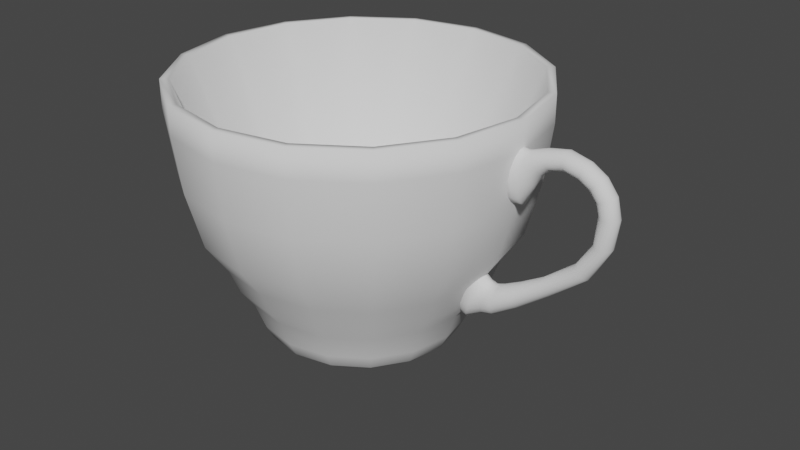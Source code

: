 # Source: 0517_FastMakes_with_images_2.blend  (saved by Blender 3.6.13; exported with 4.5.12 LTS)
import bpy
from mathutils import Matrix  # noqa: F401  (used for matrix-valued properties, if any)

bpy.ops.wm.read_factory_settings(use_empty=True)
scene = bpy.context.scene
scene.name = 'Scene'

# ---- collections
col_collection = bpy.data.collections.new('Collection'); scene.collection.children.link(col_collection)

# ---- world
world_world = bpy.data.worlds.new('World'); scene.world = world_world
world_world.use_nodes = True; world_world.node_tree.nodes.clear()
_N = world_world.node_tree.nodes; _L = world_world.node_tree.links
n0 = _N.new('ShaderNodeOutputWorld'); n0.name = 'World Output'; n0.location = (300, 300)
n1 = _N.new('ShaderNodeBackground'); n1.name = 'Background'; n1.location = (10, 300)
n1.inputs[0].default_value = (0.05088, 0.05088, 0.05088, 1.0)
_L.new(n1.outputs[0], n0.inputs[0])
n0.is_active_output = True
world_world.color = (0.05088, 0.05088, 0.05088)
world_world.use_sun_shadow = False
world_world.sun_shadow_jitter_overblur = 0.0

# ---- meshes
me_cylinder = bpy.data.meshes.new('Cylinder')
me_cylinder.from_pydata([(-0.1854, 0.7155, -1.042), (-0.1854, 1.426, 0.1085), (0.08842, 0.6611, -1.042), (0.3605, 1.318, 0.1085), (0.3206, 0.5059, -1.042), (0.8233, 1.009, 0.1085), (0.4757, 0.2738, -1.042), (1.132, 0.5459, 0.1085), (0.5301, 7.801e-08, -1.042), (1.241, 9.303e-08, 0.1085), (0.4757, -0.2738, -1.042), (1.132, -0.5459, 0.1085), (0.3206, -0.5059, -1.042), (0.8233, -1.009, 0.1085), (0.08842, -0.6611, -1.042), (0.3605, -1.318, 0.1085), (-0.1854, -0.7155, -1.042), (-0.1854, -1.426, 0.1085), (-0.4592, -0.6611, -1.042), (-0.7313, -1.318, 0.1085), (-0.6913, -0.5059, -1.042), (-1.194, -1.009, 0.1085), (-0.8464, -0.2738, -1.042), (-1.503, -0.5459, 0.1085), (-0.9009, 7.801e-08, -1.042), (-1.612, 9.303e-08, 0.1085), (-0.8464, 0.2738, -1.042), (-1.503, 0.5459, 0.1085), (-0.6913, 0.5059, -1.042), (-1.194, 1.009, 0.1085), (-0.4592, 0.6611, -1.042), (-0.7313, 1.318, 0.1085), (-0.1854, 0.946, -0.7872), (0.1766, 0.874, -0.7872), (0.4836, 0.669, -0.7872), (0.6886, 0.362, -0.7872), (0.7607, 8.558e-08, -0.7872), (0.6886, -0.362, -0.7872), (0.4836, -0.669, -0.7872), (0.1766, -0.874, -0.7872), (-0.1854, -0.946, -0.7872), (-0.5474, -0.874, -0.7872), (-0.8544, -0.669, -0.7872), (-1.059, -0.362, -0.7872), (-1.131, 8.558e-08, -0.7872), (-1.059, 0.362, -0.7872), (-0.8544, 0.669, -0.7872), (-0.5474, 0.874, -0.7872), (0.1512, 0.8127, -0.9191), (0.4366, 0.622, -0.9191), (0.6273, 0.3366, -0.9191), (0.6942, 8.414e-08, -0.9191), (0.6273, -0.3366, -0.9191), (0.4366, -0.622, -0.9191), (0.1512, -0.8127, -0.9191), (-0.1854, -0.8796, -0.9191), (-0.522, -0.8127, -0.9191), (-0.8074, -0.622, -0.9191), (-0.9981, -0.3366, -0.9191), (-1.065, 8.414e-08, -0.9191), (-0.9981, 0.3366, -0.9191), (-0.8074, 0.622, -0.9191), (-0.522, 0.8127, -0.9191), (-0.1854, 0.8796, -0.9191), (-0.1854, 0.3043, -1.143), (-0.06896, 0.2811, -1.143), (0.02975, 0.2151, -1.143), (0.09571, 0.1164, -1.143), (0.1189, 7.599e-08, -1.143), (0.09571, -0.1164, -1.143), (0.02975, -0.2151, -1.143), (-0.06896, -0.2811, -1.143), (-0.1854, -0.3043, -1.143), (-0.3018, -0.2811, -1.143), (-0.4005, -0.2151, -1.143), (-0.4665, -0.1164, -1.143), (-0.4897, 7.599e-08, -1.143), (-0.4665, 0.1164, -1.143), (-0.4005, 0.2151, -1.143), (-0.3018, 0.2811, -1.143), (-0.1854, 1.619, 1.123), (0.4343, 1.496, 1.123), (0.9596, 1.145, 1.123), (1.311, 0.6197, 1.123), (1.434, 1.017e-07, 1.123), (1.311, -0.6197, 1.123), (0.9596, -1.145, 1.123), (0.4343, -1.496, 1.123), (-0.1854, -1.619, 1.123), (-0.8051, -1.496, 1.123), (-1.33, -1.145, 1.123), (-1.681, -0.6197, 1.123), (-1.805, 1.017e-07, 1.123), (-1.681, 0.6197, 1.123), (-1.33, 1.145, 1.123), (-0.8051, 1.496, 1.123), (-0.1854, 1.545, 1.374), (0.4059, 1.427, 1.374), (0.9071, 1.093, 1.374), (1.242, 0.5913, 1.374), (1.36, 1.022e-07, 1.374), (1.242, -0.5913, 1.374), (0.9071, -1.093, 1.374), (0.4059, -1.427, 1.374), (-0.1854, -1.545, 1.374), (-0.7767, -1.427, 1.374), (-1.278, -1.093, 1.374), (-1.613, -0.5913, 1.374), (-1.73, 1.022e-07, 1.374), (-1.613, 0.5913, 1.374), (-1.278, 1.093, 1.374), (-0.7767, 1.427, 1.374), (-0.1854, 1.15, -0.3887), (0.2547, 1.063, -0.3887), (0.6279, 0.8133, -0.3887), (0.8772, 0.4401, -0.3887), (0.9647, 9.064e-08, -0.3887), (0.8772, -0.4401, -0.3887), (0.6279, -0.8133, -0.3887), (0.2547, -1.063, -0.3887), (-0.1854, -1.15, -0.3887), (-0.6255, -1.063, -0.3887), (-0.9987, -0.8133, -0.3887), (-1.248, -0.4401, -0.3887), (-1.336, 9.064e-08, -0.3887), (-1.248, 0.4401, -0.3887), (-0.9987, 0.8133, -0.3887), (-0.6255, 1.063, -0.3887), (0.2116, 0.9584, -0.5443), (0.5481, 0.7335, -0.5443), (0.773, 0.397, -0.5443), (0.852, 8.868e-08, -0.5443), (0.773, -0.397, -0.5443), (0.5481, -0.7335, -0.5443), (0.2116, -0.9584, -0.5443), (-0.1854, -1.037, -0.5443), (-0.5824, -0.9584, -0.5443), (-0.9189, -0.7335, -0.5443), (-1.144, -0.397, -0.5443), (-1.223, 8.868e-08, -0.5443), (-1.144, 0.397, -0.5443), (-0.9189, 0.7335, -0.5443), (-0.5824, 0.9584, -0.5443), (-0.1854, 1.037, -0.5443), (-0.1854, 1.239, -0.1667), (0.2889, 1.145, -0.1667), (0.691, 0.8764, -0.1667), (0.9597, 0.4743, -0.1667), (1.054, 9.255e-08, -0.1667), (0.9597, -0.4743, -0.1667), (0.691, -0.8764, -0.1667), (0.2889, -1.145, -0.1667), (-0.1854, -1.239, -0.1667), (-0.6597, -1.145, -0.1667), (-1.062, -0.8764, -0.1667), (-1.331, -0.4743, -0.1667), (-1.425, 9.255e-08, -0.1667), (-1.331, 0.4743, -0.1667), (-1.062, 0.8764, -0.1667), (-0.6597, 1.145, -0.1667), (1.252, 0.5955, 0.6155), (1.371, 9.622e-08, 0.6155), (-0.1854, -1.556, 0.6155), (-0.7809, -1.438, 0.6155), (-1.623, 0.5955, 0.6155), (-1.286, 1.1, 0.6155), (0.4101, 1.438, 0.6155), (0.9149, 1.1, 0.6155), (0.9149, -1.1, 0.6155), (0.4101, -1.438, 0.6155), (-1.623, -0.5955, 0.6155), (-1.741, 9.622e-08, 0.6155), (1.252, -0.5955, 0.6155), (-1.286, -1.1, 0.6155), (-0.7809, 1.438, 0.6155), (-0.1854, 1.556, 0.6155), (0.4343, 1.496, 1.374), (-0.1854, 1.619, 1.374), (0.9596, 1.145, 1.374), (1.311, 0.6197, 1.374), (1.434, 1.017e-07, 1.374), (1.311, -0.6197, 1.374), (0.9596, -1.145, 1.374), (0.4343, -1.496, 1.374), (-0.1854, -1.619, 1.374), (-0.8051, -1.496, 1.374), (-1.33, -1.145, 1.374), (-1.681, -0.6197, 1.374), (-1.805, 1.017e-07, 1.374), (-1.681, 0.6197, 1.374), (-1.33, 1.145, 1.374), (-0.8051, 1.496, 1.374), (0.08169, 0.6448, -0.9791), (-0.1854, 0.6979, -0.9791), (0.3081, 0.4935, -0.9791), (0.4594, 0.2671, -0.9791), (0.5125, 1.544e-07, -0.9791), (0.4594, -0.2671, -0.9791), (0.3081, -0.4935, -0.9791), (0.08169, -0.6448, -0.9791), (-0.1854, -0.6979, -0.9791), (-0.4525, -0.6448, -0.9791), (-0.6789, -0.4935, -0.9791), (-0.8302, -0.2671, -0.9791), (-0.8833, 1.544e-07, -0.9791), (-0.8302, 0.2671, -0.9791), (-0.6789, 0.4935, -0.9791), (-0.4525, 0.6448, -0.9791)], [], [(144, 1, 3, 145), (145, 3, 5, 146), (146, 5, 7, 147), (147, 7, 9, 148), (148, 9, 11, 149), (149, 11, 13, 150), (150, 13, 15, 151), (151, 15, 17, 152), (152, 17, 19, 153), (153, 19, 21, 154), (154, 21, 23, 155), (155, 23, 25, 156), (156, 25, 27, 157), (157, 27, 29, 158), (161, 160, 83, 84), (158, 29, 31, 159), (159, 31, 1, 144), (16, 18, 73, 72), (62, 47, 32, 63), (61, 46, 47, 62), (60, 45, 46, 61), (59, 44, 45, 60), (58, 43, 44, 59), (57, 42, 43, 58), (56, 41, 42, 57), (55, 40, 41, 56), (54, 39, 40, 55), (53, 38, 39, 54), (52, 37, 38, 53), (51, 36, 37, 52), (50, 35, 36, 51), (49, 34, 35, 50), (48, 33, 34, 49), (63, 32, 33, 48), (0, 63, 48, 2), (2, 48, 49, 4), (4, 49, 50, 6), (6, 50, 51, 8), (8, 51, 52, 10), (10, 52, 53, 12), (12, 53, 54, 14), (14, 54, 55, 16), (16, 55, 56, 18), (18, 56, 57, 20), (20, 57, 58, 22), (22, 58, 59, 24), (24, 59, 60, 26), (26, 60, 61, 28), (28, 61, 62, 30), (30, 62, 63, 0), (64, 65, 66, 67, 68, 69, 70, 71, 72, 73, 74, 75, 76, 77, 78, 79), (26, 28, 78, 77), (2, 4, 66, 65), (12, 14, 71, 70), (22, 24, 76, 75), (8, 10, 69, 68), (18, 20, 74, 73), (28, 30, 79, 78), (4, 6, 67, 66), (14, 16, 72, 71), (24, 26, 77, 76), (0, 2, 65, 64), (10, 12, 70, 69), (20, 22, 75, 74), (30, 0, 64, 79), (6, 8, 68, 67), (88, 87, 183, 184), (163, 162, 88, 89), (165, 164, 93, 94), (167, 166, 81, 82), (169, 168, 86, 87), (171, 170, 91, 92), (172, 161, 84, 85), (173, 163, 89, 90), (174, 165, 94, 95), (160, 167, 82, 83), (162, 169, 87, 88), (166, 175, 80, 81), (164, 171, 92, 93), (168, 172, 85, 86), (170, 173, 90, 91), (175, 174, 95, 80), (105, 104, 200, 201), (81, 80, 177, 176), (80, 95, 191, 177), (89, 88, 184, 185), (82, 81, 176, 178), (90, 89, 185, 186), (83, 82, 178, 179), (91, 90, 186, 187), (84, 83, 179, 180), (92, 91, 187, 188), (85, 84, 180, 181), (93, 92, 188, 189), (86, 85, 181, 182), (94, 93, 189, 190), (87, 86, 182, 183), (95, 94, 190, 191), (142, 127, 112, 143), (141, 126, 127, 142), (140, 125, 126, 141), (139, 124, 125, 140), (138, 123, 124, 139), (137, 122, 123, 138), (136, 121, 122, 137), (135, 120, 121, 136), (134, 119, 120, 135), (133, 118, 119, 134), (132, 117, 118, 133), (131, 116, 117, 132), (130, 115, 116, 131), (129, 114, 115, 130), (128, 113, 114, 129), (143, 112, 113, 128), (32, 143, 128, 33), (33, 128, 129, 34), (34, 129, 130, 35), (35, 130, 131, 36), (36, 131, 132, 37), (37, 132, 133, 38), (38, 133, 134, 39), (39, 134, 135, 40), (40, 135, 136, 41), (41, 136, 137, 42), (42, 137, 138, 43), (43, 138, 139, 44), (44, 139, 140, 45), (45, 140, 141, 46), (46, 141, 142, 47), (47, 142, 143, 32), (127, 159, 144, 112), (126, 158, 159, 127), (125, 157, 158, 126), (124, 156, 157, 125), (123, 155, 156, 124), (122, 154, 155, 123), (121, 153, 154, 122), (120, 152, 153, 121), (119, 151, 152, 120), (118, 150, 151, 119), (117, 149, 150, 118), (116, 148, 149, 117), (115, 147, 148, 116), (114, 146, 147, 115), (113, 145, 146, 114), (112, 144, 145, 113), (1, 31, 174, 175), (23, 21, 173, 170), (13, 11, 172, 168), (27, 25, 171, 164), (3, 1, 175, 166), (17, 15, 169, 162), (7, 5, 167, 160), (31, 29, 165, 174), (21, 19, 163, 173), (11, 9, 161, 172), (25, 23, 170, 171), (15, 13, 168, 169), (5, 3, 166, 167), (29, 27, 164, 165), (19, 17, 162, 163), (9, 7, 160, 161), (96, 97, 176, 177), (97, 98, 178, 176), (98, 99, 179, 178), (99, 100, 180, 179), (100, 101, 181, 180), (101, 102, 182, 181), (102, 103, 183, 182), (103, 104, 184, 183), (104, 105, 185, 184), (105, 106, 186, 185), (106, 107, 187, 186), (107, 108, 188, 187), (108, 109, 189, 188), (109, 110, 190, 189), (110, 111, 191, 190), (111, 96, 177, 191), (192, 193, 207, 206, 205, 204, 203, 202, 201, 200, 199, 198, 197, 196, 195, 194), (98, 97, 192, 194), (106, 105, 201, 202), (99, 98, 194, 195), (107, 106, 202, 203), (100, 99, 195, 196), (108, 107, 203, 204), (101, 100, 196, 197), (109, 108, 204, 205), (102, 101, 197, 198), (110, 109, 205, 206), (103, 102, 198, 199), (111, 110, 206, 207), (104, 103, 199, 200), (97, 96, 193, 192), (96, 111, 207, 193)])
me_cylinder.polygons.foreach_set('use_smooth', [True] * 194)
_uv = me_cylinder.uv_layers.new(name='UVMap')
_uv.uv.foreach_set('vector', [1.0, 0.9072, 1.0, 1.0, 0.9375, 1.0, 0.9375, 0.9072, 0.9375, 0.9072, 0.9375, 1.0, 0.875, 1.0, 0.875, 0.9072, 0.875, 0.9072, 0.875, 1.0, 0.8125, 1.0, 0.8125, 0.9072, 0.8125, 0.9072, 0.8125, 1.0, 0.75, 1.0, 0.75, 0.9072, 0.75, 0.9072, 0.75, 1.0, 0.6875, 1.0, 0.6875, 0.9072, 0.6875, 0.9072, 0.6875, 1.0, 0.625, 1.0, 0.625, 0.9072, 0.625, 0.9072, 0.625, 1.0, 0.5625, 1.0, 0.5625, 0.9072, 0.5625, 0.9072, 0.5625, 1.0, 0.5, 1.0, 0.5, 0.9072, 0.5, 0.9072, 0.5, 1.0, 0.4375, 1.0, 0.4375, 0.9072, 0.4375, 0.9072, 0.4375, 1.0, 0.375, 1.0, 0.375, 0.9072, 0.375, 0.9072, 0.375, 1.0, 0.3125, 1.0, 0.3125, 0.9072, 0.3125, 0.9072, 0.3125, 1.0, 0.25, 1.0, 0.25, 0.9072, 0.25, 0.9072, 0.25, 1.0, 0.1875, 1.0, 0.1875, 0.9072, 0.1875, 0.9072, 0.1875, 1.0, 0.125, 1.0, 0.125, 0.9072, 0.75, 1.0, 0.8125, 1.0, 0.8125, 1.0, 0.75, 1.0, 0.125, 0.9072, 0.125, 1.0, 0.0625, 1.0, 0.0625, 0.9072, 0.0625, 0.9072, 0.0625, 1.0, 0.0, 1.0, 0.0, 0.9072, 0.5, 0.5, 0.4375, 0.5, 0.4375, 0.5, 0.5, 0.5, 0.0625, 0.5643, 0.0625, 0.6286, 0.0, 0.6286, 0.0, 0.5643, 0.125, 0.5643, 0.125, 0.6286, 0.0625, 0.6286, 0.0625, 0.5643, 0.1875, 0.5643, 0.1875, 0.6286, 0.125, 0.6286, 0.125, 0.5643, 0.25, 0.5643, 0.25, 0.6286, 0.1875, 0.6286, 0.1875, 0.5643, 0.3125, 0.5643, 0.3125, 0.6286, 0.25, 0.6286, 0.25, 0.5643, 0.375, 0.5643, 0.375, 0.6286, 0.3125, 0.6286, 0.3125, 0.5643, 0.4375, 0.5643, 0.4375, 0.6286, 0.375, 0.6286, 0.375, 0.5643, 0.5, 0.5643, 0.5, 0.6286, 0.4375, 0.6286, 0.4375, 0.5643, 0.5625, 0.5643, 0.5625, 0.6286, 0.5, 0.6286, 0.5, 0.5643, 0.625, 0.5643, 0.625, 0.6286, 0.5625, 0.6286, 0.5625, 0.5643, 0.6875, 0.5643, 0.6875, 0.6286, 0.625, 0.6286, 0.625, 0.5643, 0.75, 0.5643, 0.75, 0.6286, 0.6875, 0.6286, 0.6875, 0.5643, 0.8125, 0.5643, 0.8125, 0.6286, 0.75, 0.6286, 0.75, 0.5643, 0.875, 0.5643, 0.875, 0.6286, 0.8125, 0.6286, 0.8125, 0.5643, 0.9375, 0.5643, 0.9375, 0.6286, 0.875, 0.6286, 0.875, 0.5643, 1.0, 0.5643, 1.0, 0.6286, 0.9375, 0.6286, 0.9375, 0.5643, 1.0, 0.5, 1.0, 0.5643, 0.9375, 0.5643, 0.9375, 0.5, 0.9375, 0.5, 0.9375, 0.5643, 0.875, 0.5643, 0.875, 0.5, 0.875, 0.5, 0.875, 0.5643, 0.8125, 0.5643, 0.8125, 0.5, 0.8125, 0.5, 0.8125, 0.5643, 0.75, 0.5643, 0.75, 0.5, 0.75, 0.5, 0.75, 0.5643, 0.6875, 0.5643, 0.6875, 0.5, 0.6875, 0.5, 0.6875, 0.5643, 0.625, 0.5643, 0.625, 0.5, 0.625, 0.5, 0.625, 0.5643, 0.5625, 0.5643, 0.5625, 0.5, 0.5625, 0.5, 0.5625, 0.5643, 0.5, 0.5643, 0.5, 0.5, 0.5, 0.5, 0.5, 0.5643, 0.4375, 0.5643, 0.4375, 0.5, 0.4375, 0.5, 0.4375, 0.5643, 0.375, 0.5643, 0.375, 0.5, 0.375, 0.5, 0.375, 0.5643, 0.3125, 0.5643, 0.3125, 0.5, 0.3125, 0.5, 0.3125, 0.5643, 0.25, 0.5643, 0.25, 0.5, 0.25, 0.5, 0.25, 0.5643, 0.1875, 0.5643, 0.1875, 0.5, 0.1875, 0.5, 0.1875, 0.5643, 0.125, 0.5643, 0.125, 0.5, 0.125, 0.5, 0.125, 0.5643, 0.0625, 0.5643, 0.0625, 0.5, 0.0625, 0.5, 0.0625, 0.5643, 0.0, 0.5643, 0.0, 0.5, 0.75, 0.49, 0.8418, 0.4717, 0.9197, 0.4197, 0.9717, 0.3418, 0.99, 0.25, 0.9717, 0.1582, 0.9197, 0.08029, 0.8418, 0.02827, 0.75, 0.01, 0.6582, 0.02827, 0.5803, 0.08029, 0.5283, 0.1582, 0.51, 0.25, 0.5283, 0.3418, 0.5803, 0.4197, 0.6582, 0.4717, 0.1875, 0.5, 0.125, 0.5, 0.125, 0.5, 0.1875, 0.5, 0.9375, 0.5, 0.875, 0.5, 0.875, 0.5, 0.9375, 0.5, 0.625, 0.5, 0.5625, 0.5, 0.5625, 0.5, 0.625, 0.5, 0.3125, 0.5, 0.25, 0.5, 0.25, 0.5, 0.3125, 0.5, 0.75, 0.5, 0.6875, 0.5, 0.6875, 0.5, 0.75, 0.5, 0.4375, 0.5, 0.375, 0.5, 0.375, 0.5, 0.4375, 0.5, 0.125, 0.5, 0.0625, 0.5, 0.0625, 0.5, 0.125, 0.5, 0.875, 0.5, 0.8125, 0.5, 0.8125, 0.5, 0.875, 0.5, 0.5625, 0.5, 0.5, 0.5, 0.5, 0.5, 0.5625, 0.5, 0.25, 0.5, 0.1875, 0.5, 0.1875, 0.5, 0.25, 0.5, 1.0, 0.5, 0.9375, 0.5, 0.9375, 0.5, 1.0, 0.5, 0.6875, 0.5, 0.625, 0.5, 0.625, 0.5, 0.6875, 0.5, 0.375, 0.5, 0.3125, 0.5, 0.3125, 0.5, 0.375, 0.5, 0.0625, 0.5, 0.0, 0.5, 0.0, 0.5, 0.0625, 0.5, 0.8125, 0.5, 0.75, 0.5, 0.75, 0.5, 0.8125, 0.5, 0.5, 1.0, 0.5625, 1.0, 0.5625, 1.0, 0.5, 1.0, 0.4375, 1.0, 0.5, 1.0, 0.5, 1.0, 0.4375, 1.0, 0.125, 1.0, 0.1875, 1.0, 0.1875, 1.0, 0.125, 1.0, 0.875, 1.0, 0.9375, 1.0, 0.9375, 1.0, 0.875, 1.0, 0.5625, 1.0, 0.625, 1.0, 0.625, 1.0, 0.5625, 1.0, 0.25, 1.0, 0.3125, 1.0, 0.3125, 1.0, 0.25, 1.0, 0.6875, 1.0, 0.75, 1.0, 0.75, 1.0, 0.6875, 1.0, 0.375, 1.0, 0.4375, 1.0, 0.4375, 1.0, 0.375, 1.0, 0.0625, 1.0, 0.125, 1.0, 0.125, 1.0, 0.0625, 1.0, 0.8125, 1.0, 0.875, 1.0, 0.875, 1.0, 0.8125, 1.0, 0.5, 1.0, 0.5625, 1.0, 0.5625, 1.0, 0.5, 1.0, 0.9375, 1.0, 1.0, 1.0, 1.0, 1.0, 0.9375, 1.0, 0.1875, 1.0, 0.25, 1.0, 0.25, 1.0, 0.1875, 1.0, 0.625, 1.0, 0.6875, 1.0, 0.6875, 1.0, 0.625, 1.0, 0.3125, 1.0, 0.375, 1.0, 0.375, 1.0, 0.3125, 1.0, 0.0, 1.0, 0.0625, 1.0, 0.0625, 1.0, 0.0, 1.0, 0.1624, 0.03843, 0.25, 0.021, 0.25, 0.021, 0.1624, 0.03843, 0.9375, 1.0, 1.0, 1.0, 1.0, 1.0, 0.9375, 1.0, 0.0, 1.0, 0.0625, 1.0, 0.0625, 1.0, 0.0, 1.0, 0.4375, 1.0, 0.5, 1.0, 0.5, 1.0, 0.4375, 1.0, 0.875, 1.0, 0.9375, 1.0, 0.9375, 1.0, 0.875, 1.0, 0.375, 1.0, 0.4375, 1.0, 0.4375, 1.0, 0.375, 1.0, 0.8125, 1.0, 0.875, 1.0, 0.875, 1.0, 0.8125, 1.0, 0.3125, 1.0, 0.375, 1.0, 0.375, 1.0, 0.3125, 1.0, 0.75, 1.0, 0.8125, 1.0, 0.8125, 1.0, 0.75, 1.0, 0.25, 1.0, 0.3125, 1.0, 0.3125, 1.0, 0.25, 1.0, 0.6875, 1.0, 0.75, 1.0, 0.75, 1.0, 0.6875, 1.0, 0.1875, 1.0, 0.25, 1.0, 0.25, 1.0, 0.1875, 1.0, 0.625, 1.0, 0.6875, 1.0, 0.6875, 1.0, 0.625, 1.0, 0.125, 1.0, 0.1875, 1.0, 0.1875, 1.0, 0.125, 1.0, 0.5625, 1.0, 0.625, 1.0, 0.625, 1.0, 0.5625, 1.0, 0.0625, 1.0, 0.125, 1.0, 0.125, 1.0, 0.0625, 1.0, 0.0625, 0.7215, 0.0625, 0.8143, 0.0, 0.8143, 0.0, 0.7215, 0.125, 0.7215, 0.125, 0.8143, 0.0625, 0.8143, 0.0625, 0.7215, 0.1875, 0.7215, 0.1875, 0.8143, 0.125, 0.8143, 0.125, 0.7215, 0.25, 0.7215, 0.25, 0.8143, 0.1875, 0.8143, 0.1875, 0.7215, 0.3125, 0.7215, 0.3125, 0.8143, 0.25, 0.8143, 0.25, 0.7215, 0.375, 0.7215, 0.375, 0.8143, 0.3125, 0.8143, 0.3125, 0.7215, 0.4375, 0.7215, 0.4375, 0.8143, 0.375, 0.8143, 0.375, 0.7215, 0.5, 0.7215, 0.5, 0.8143, 0.4375, 0.8143, 0.4375, 0.7215, 0.5625, 0.7215, 0.5625, 0.8143, 0.5, 0.8143, 0.5, 0.7215, 0.625, 0.7215, 0.625, 0.8143, 0.5625, 0.8143, 0.5625, 0.7215, 0.6875, 0.7215, 0.6875, 0.8143, 0.625, 0.8143, 0.625, 0.7215, 0.75, 0.7215, 0.75, 0.8143, 0.6875, 0.8143, 0.6875, 0.7215, 0.8125, 0.7215, 0.8125, 0.8143, 0.75, 0.8143, 0.75, 0.7215, 0.875, 0.7215, 0.875, 0.8143, 0.8125, 0.8143, 0.8125, 0.7215, 0.9375, 0.7215, 0.9375, 0.8143, 0.875, 0.8143, 0.875, 0.7215, 1.0, 0.7215, 1.0, 0.8143, 0.9375, 0.8143, 0.9375, 0.7215, 1.0, 0.6286, 1.0, 0.7215, 0.9375, 0.7215, 0.9375, 0.6286, 0.9375, 0.6286, 0.9375, 0.7215, 0.875, 0.7215, 0.875, 0.6286, 0.875, 0.6286, 0.875, 0.7215, 0.8125, 0.7215, 0.8125, 0.6286, 0.8125, 0.6286, 0.8125, 0.7215, 0.75, 0.7215, 0.75, 0.6286, 0.75, 0.6286, 0.75, 0.7215, 0.6875, 0.7215, 0.6875, 0.6286, 0.6875, 0.6286, 0.6875, 0.7215, 0.625, 0.7215, 0.625, 0.6286, 0.625, 0.6286, 0.625, 0.7215, 0.5625, 0.7215, 0.5625, 0.6286, 0.5625, 0.6286, 0.5625, 0.7215, 0.5, 0.7215, 0.5, 0.6286, 0.5, 0.6286, 0.5, 0.7215, 0.4375, 0.7215, 0.4375, 0.6286, 0.4375, 0.6286, 0.4375, 0.7215, 0.375, 0.7215, 0.375, 0.6286, 0.375, 0.6286, 0.375, 0.7215, 0.3125, 0.7215, 0.3125, 0.6286, 0.3125, 0.6286, 0.3125, 0.7215, 0.25, 0.7215, 0.25, 0.6286, 0.25, 0.6286, 0.25, 0.7215, 0.1875, 0.7215, 0.1875, 0.6286, 0.1875, 0.6286, 0.1875, 0.7215, 0.125, 0.7215, 0.125, 0.6286, 0.125, 0.6286, 0.125, 0.7215, 0.0625, 0.7215, 0.0625, 0.6286, 0.0625, 0.6286, 0.0625, 0.7215, 0.0, 0.7215, 0.0, 0.6286, 0.0625, 0.8143, 0.0625, 0.9072, 0.0, 0.9072, 0.0, 0.8143, 0.125, 0.8143, 0.125, 0.9072, 0.0625, 0.9072, 0.0625, 0.8143, 0.1875, 0.8143, 0.1875, 0.9072, 0.125, 0.9072, 0.125, 0.8143, 0.25, 0.8143, 0.25, 0.9072, 0.1875, 0.9072, 0.1875, 0.8143, 0.3125, 0.8143, 0.3125, 0.9072, 0.25, 0.9072, 0.25, 0.8143, 0.375, 0.8143, 0.375, 0.9072, 0.3125, 0.9072, 0.3125, 0.8143, 0.4375, 0.8143, 0.4375, 0.9072, 0.375, 0.9072, 0.375, 0.8143, 0.5, 0.8143, 0.5, 0.9072, 0.4375, 0.9072, 0.4375, 0.8143, 0.5625, 0.8143, 0.5625, 0.9072, 0.5, 0.9072, 0.5, 0.8143, 0.625, 0.8143, 0.625, 0.9072, 0.5625, 0.9072, 0.5625, 0.8143, 0.6875, 0.8143, 0.6875, 0.9072, 0.625, 0.9072, 0.625, 0.8143, 0.75, 0.8143, 0.75, 0.9072, 0.6875, 0.9072, 0.6875, 0.8143, 0.8125, 0.8143, 0.8125, 0.9072, 0.75, 0.9072, 0.75, 0.8143, 0.875, 0.8143, 0.875, 0.9072, 0.8125, 0.9072, 0.8125, 0.8143, 0.9375, 0.8143, 0.9375, 0.9072, 0.875, 0.9072, 0.875, 0.8143, 1.0, 0.8143, 1.0, 0.9072, 0.9375, 0.9072, 0.9375, 0.8143, 0.0, 1.0, 0.0625, 1.0, 0.0625, 1.0, 0.0, 1.0, 0.3125, 1.0, 0.375, 1.0, 0.375, 1.0, 0.3125, 1.0, 0.625, 1.0, 0.6875, 1.0, 0.6875, 1.0, 0.625, 1.0, 0.1875, 1.0, 0.25, 1.0, 0.25, 1.0, 0.1875, 1.0, 0.9375, 1.0, 1.0, 1.0, 1.0, 1.0, 0.9375, 1.0, 0.5, 1.0, 0.5625, 1.0, 0.5625, 1.0, 0.5, 1.0, 0.8125, 1.0, 0.875, 1.0, 0.875, 1.0, 0.8125, 1.0, 0.0625, 1.0, 0.125, 1.0, 0.125, 1.0, 0.0625, 1.0, 0.375, 1.0, 0.4375, 1.0, 0.4375, 1.0, 0.375, 1.0, 0.6875, 1.0, 0.75, 1.0, 0.75, 1.0, 0.6875, 1.0, 0.25, 1.0, 0.3125, 1.0, 0.3125, 1.0, 0.25, 1.0, 0.5625, 1.0, 0.625, 1.0, 0.625, 1.0, 0.5625, 1.0, 0.875, 1.0, 0.9375, 1.0, 0.9375, 1.0, 0.875, 1.0, 0.125, 1.0, 0.1875, 1.0, 0.1875, 1.0, 0.125, 1.0, 0.4375, 1.0, 0.5, 1.0, 0.5, 1.0, 0.4375, 1.0, 0.75, 1.0, 0.8125, 1.0, 0.8125, 1.0, 0.75, 1.0, 0.25, 0.479, 0.3376, 0.4616, 0.3418, 0.4717, 0.25, 0.49, 0.3376, 0.4616, 0.4119, 0.4119, 0.4197, 0.4197, 0.3418, 0.4717, 0.4119, 0.4119, 0.4616, 0.3376, 0.4717, 0.3418, 0.4197, 0.4197, 0.4616, 0.3376, 0.479, 0.25, 0.49, 0.25, 0.4717, 0.3418, 0.479, 0.25, 0.4616, 0.1624, 0.4717, 0.1582, 0.49, 0.25, 0.4616, 0.1624, 0.4119, 0.08807, 0.4197, 0.08029, 0.4717, 0.1582, 0.4119, 0.08807, 0.3376, 0.03843, 0.3418, 0.02827, 0.4197, 0.08029, 0.3376, 0.03843, 0.25, 0.021, 0.25, 0.01, 0.3418, 0.02827, 0.25, 0.021, 0.1624, 0.03843, 0.1582, 0.02827, 0.25, 0.01, 0.1624, 0.03843, 0.08807, 0.08807, 0.08029, 0.08029, 0.1582, 0.02827, 0.08807, 0.08807, 0.03843, 0.1624, 0.02827, 0.1582, 0.08029, 0.08029, 0.03843, 0.1624, 0.021, 0.25, 0.01, 0.25, 0.02827, 0.1582, 0.021, 0.25, 0.03843, 0.3376, 0.02827, 0.3418, 0.01, 0.25, 0.03843, 0.3376, 0.08807, 0.4119, 0.08029, 0.4197, 0.02827, 0.3418, 0.08807, 0.4119, 0.1624, 0.4616, 0.1582, 0.4717, 0.08029, 0.4197, 0.1624, 0.4616, 0.25, 0.479, 0.25, 0.49, 0.1582, 0.4717, 0.3376, 0.4616, 0.25, 0.479, 0.1624, 0.4616, 0.08807, 0.4119, 0.03843, 0.3376, 0.021, 0.25, 0.03843, 0.1624, 0.08807, 0.08807, 0.1624, 0.03843, 0.25, 0.021, 0.3376, 0.03843, 0.4119, 0.08807, 0.4616, 0.1624, 0.479, 0.25, 0.4616, 0.3376, 0.4119, 0.4119, 0.4119, 0.4119, 0.3376, 0.4616, 0.3376, 0.4616, 0.4119, 0.4119, 0.08807, 0.08807, 0.1624, 0.03843, 0.1624, 0.03843, 0.08807, 0.08807, 0.4616, 0.3376, 0.4119, 0.4119, 0.4119, 0.4119, 0.4616, 0.3376, 0.03843, 0.1624, 0.08807, 0.08807, 0.08807, 0.08807, 0.03843, 0.1624, 0.479, 0.25, 0.4616, 0.3376, 0.4616, 0.3376, 0.479, 0.25, 0.021, 0.25, 0.03843, 0.1624, 0.03843, 0.1624, 0.021, 0.25, 0.4616, 0.1624, 0.479, 0.25, 0.479, 0.25, 0.4616, 0.1624, 0.03843, 0.3376, 0.021, 0.25, 0.021, 0.25, 0.03843, 0.3376, 0.4119, 0.08807, 0.4616, 0.1624, 0.4616, 0.1624, 0.4119, 0.08807, 0.08807, 0.4119, 0.03843, 0.3376, 0.03843, 0.3376, 0.08807, 0.4119, 0.3376, 0.03843, 0.4119, 0.08807, 0.4119, 0.08807, 0.3376, 0.03843, 0.1624, 0.4616, 0.08807, 0.4119, 0.08807, 0.4119, 0.1624, 0.4616, 0.25, 0.021, 0.3376, 0.03843, 0.3376, 0.03843, 0.25, 0.021, 0.3376, 0.4616, 0.25, 0.479, 0.25, 0.479, 0.3376, 0.4616, 0.25, 0.479, 0.1624, 0.4616, 0.1624, 0.4616, 0.25, 0.479])
me_cylinder.update()
me_cylinder_001 = bpy.data.meshes.new('Cylinder.001')
me_cylinder_001.from_pydata([(-0.03905, 0.1194, 0.005744), (0.04785, 0.1145, -0.0519), (-0.07965, 0.1103, -0.07499), (0.008923, 0.1058, -0.1293), (-0.1141, 0.08442, -0.1434), (-0.02407, 0.08095, -0.1949), (-0.1371, 0.04569, -0.1892), (-0.04612, 0.04381, -0.2388), (-0.1451, 8.249e-09, -0.2052), (-0.05386, 4.089e-08, -0.2542), (-0.1371, -0.04569, -0.1892), (-0.04612, -0.04381, -0.2388), (-0.1141, -0.08442, -0.1434), (-0.02407, -0.08095, -0.1949), (-0.07965, -0.1103, -0.07499), (0.008923, -0.1058, -0.1293), (-0.03905, -0.1194, 0.005744), (0.04785, -0.1145, -0.0519), (0.001538, -0.1103, 0.08648), (0.08677, -0.1058, 0.02552), (0.03595, -0.08442, 0.1549), (0.1198, -0.08095, 0.09115), (0.05894, -0.04569, 0.2007), (0.1418, -0.04381, 0.135), (0.06702, -2.041e-08, 0.2167), (0.1496, 1.341e-08, 0.1504), (0.05894, 0.04569, 0.2007), (0.1418, 0.04381, 0.135), (0.03595, 0.08442, 0.1549), (0.1198, 0.08095, 0.09115), (0.001538, 0.1103, 0.08648), (0.08677, 0.1058, 0.02552), (0.2465, 0.136, 0.0135), (0.2402, 0.1256, -0.03815), (0.2348, 0.09615, -0.08194), (0.2312, 0.05203, -0.1112), (0.23, 5.603e-08, -0.1215), (0.2312, -0.05203, -0.1112), (0.2348, -0.09615, -0.08194), (0.2402, -0.1256, -0.03815), (0.2465, -0.136, 0.0135), (0.2528, -0.1256, 0.06515), (0.2581, -0.09615, 0.1089), (0.2617, -0.05203, 0.1382), (0.263, 1.977e-08, 0.1485), (0.2617, 0.05203, 0.1382), (0.2581, 0.09615, 0.1089), (0.2528, 0.1256, 0.06515), (0.4336, 0.1064, 0.124), (0.4392, 0.09826, 0.08371), (0.444, 0.0752, 0.04954), (0.4472, 0.0407, 0.02671), (0.4483, 3.809e-08, 0.01869), (0.4472, -0.0407, 0.02671), (0.444, -0.0752, 0.04954), (0.4392, -0.09826, 0.08371), (0.4336, -0.1064, 0.124), (0.4279, -0.09826, 0.1643), (0.4231, -0.0752, 0.1985), (0.4199, -0.0407, 0.2213), (0.4188, 9.789e-09, 0.2293), (0.4199, 0.0407, 0.2213), (0.4231, 0.0752, 0.1985), (0.4279, 0.09826, 0.1643), (0.6828, 0.0786, 0.2931), (0.699, 0.07262, 0.2678), (0.7127, 0.05558, 0.2463), (0.7219, 0.03008, 0.232), (0.7252, -1.094e-08, 0.2269), (0.7219, -0.03008, 0.232), (0.7127, -0.05558, 0.2463), (0.699, -0.07262, 0.2678), (0.6828, -0.0786, 0.2931), (0.6666, -0.07262, 0.3185), (0.6528, -0.05558, 0.3399), (0.6436, -0.03008, 0.3543), (0.6404, -2.873e-08, 0.3593), (0.6436, 0.03008, 0.3543), (0.6528, 0.05558, 0.3399), (0.6666, 0.07262, 0.3185), (0.9822, 0.0786, 0.5324), (1.006, 0.07262, 0.5134), (1.025, 0.05558, 0.4973), (1.038, 0.03008, 0.4865), (1.043, 2.08e-08, 0.4827), (1.038, -0.03008, 0.4865), (1.025, -0.05558, 0.4973), (1.006, -0.07262, 0.5134), (0.9822, -0.0786, 0.5324), (0.9589, -0.07262, 0.5514), (0.9392, -0.05558, 0.5676), (0.926, -0.03008, 0.5783), (0.9213, 7.445e-09, 0.5821), (0.926, 0.03008, 0.5783), (0.9392, 0.05558, 0.5676), (0.9589, 0.07262, 0.5514), (1.136, 0.0786, 0.7916), (1.166, 0.07262, 0.7887), (1.191, 0.05558, 0.7862), (1.208, 0.03008, 0.7846), (1.214, 3.946e-08, 0.784), (1.208, -0.03008, 0.7846), (1.191, -0.05558, 0.7862), (1.166, -0.07262, 0.7887), (1.136, -0.0786, 0.7916), (1.106, -0.07262, 0.7945), (1.081, -0.05558, 0.7969), (1.064, -0.03008, 0.7986), (1.058, 3.743e-08, 0.7991), (1.064, 0.03008, 0.7986), (1.081, 0.05558, 0.7969), (1.106, 0.07262, 0.7945), (1.165, 0.08324, 1.041), (1.196, 0.07691, 1.038), (1.223, 0.05886, 1.036), (1.241, 0.03186, 1.034), (1.247, 5.205e-08, 1.033), (1.241, -0.03186, 1.034), (1.223, -0.05886, 1.036), (1.196, -0.07691, 1.038), (1.165, -0.08324, 1.041), (1.133, -0.07691, 1.044), (1.106, -0.05886, 1.047), (1.088, -0.03186, 1.049), (1.082, 4.99e-08, 1.049), (1.088, 0.03186, 1.049), (1.106, 0.05886, 1.047), (1.133, 0.07691, 1.044), (1.13, 0.08324, 1.174), (1.159, 0.07691, 1.187), (1.184, 0.05886, 1.197), (1.201, 0.03186, 1.205), (1.206, 4.959e-08, 1.207), (1.201, -0.03186, 1.205), (1.184, -0.05886, 1.197), (1.159, -0.07691, 1.187), (1.13, -0.08324, 1.174), (1.101, -0.07691, 1.161), (1.076, -0.05886, 1.151), (1.06, -0.03186, 1.143), (1.054, 5.849e-08, 1.141), (1.06, 0.03186, 1.143), (1.076, 0.05886, 1.151), (1.101, 0.07691, 1.161), (1.053, 0.08324, 1.275), (1.074, 0.07691, 1.298), (1.092, 0.05886, 1.318), (1.104, 0.03186, 1.332), (1.108, 4.398e-08, 1.336), (1.104, -0.03186, 1.332), (1.092, -0.05886, 1.318), (1.074, -0.07691, 1.298), (1.053, -0.08324, 1.275), (1.031, -0.07691, 1.251), (1.013, -0.05886, 1.231), (1.001, -0.03186, 1.218), (0.9968, 6.056e-08, 1.213), (1.001, 0.03186, 1.218), (1.013, 0.05886, 1.231), (1.031, 0.07691, 1.251), (0.9399, 0.08324, 1.344), (0.9526, 0.07691, 1.373), (0.9634, 0.05886, 1.398), (0.9706, 0.03186, 1.414), (0.9731, 5.355e-08, 1.42), (0.9706, -0.03186, 1.414), (0.9634, -0.05886, 1.398), (0.9526, -0.07691, 1.373), (0.9399, -0.08324, 1.344), (0.9272, -0.07691, 1.314), (0.9164, -0.05886, 1.29), (0.9092, -0.03186, 1.273), (0.9066, 7.405e-08, 1.267), (0.9092, 0.03186, 1.273), (0.9164, 0.05886, 1.29), (0.9272, 0.07691, 1.314), (0.7882, 0.08324, 1.382), (0.7891, 0.07691, 1.414), (0.7899, 0.05886, 1.441), (0.7905, 0.03186, 1.459), (0.7906, 5.675e-08, 1.465), (0.7905, -0.03186, 1.459), (0.7899, -0.05886, 1.441), (0.7891, -0.07691, 1.414), (0.7882, -0.08324, 1.382), (0.7873, -0.07691, 1.35), (0.7865, -0.05886, 1.323), (0.786, -0.03186, 1.305), (0.7858, 7.911e-08, 1.299), (0.786, 0.03186, 1.305), (0.7865, 0.05886, 1.323), (0.7873, 0.07691, 1.35), (0.6362, 0.08324, 1.35), (0.6267, 0.07691, 1.381), (0.6185, 0.05886, 1.406), (0.6131, 0.03186, 1.424), (0.6112, 6.199e-08, 1.43), (0.6131, -0.03186, 1.424), (0.6185, -0.05886, 1.406), (0.6267, -0.07691, 1.381), (0.6362, -0.08324, 1.35), (0.6458, -0.07691, 1.32), (0.6539, -0.05886, 1.294), (0.6593, -0.03186, 1.277), (0.6612, 8.333e-08, 1.271), (0.6593, 0.03186, 1.277), (0.6539, 0.05886, 1.294), (0.6458, 0.07691, 1.32), (0.5441, 0.09994, 1.302), (0.5275, 0.09233, 1.337), (0.5134, 0.07067, 1.366), (0.5041, 0.03824, 1.385), (0.5008, 2.515e-08, 1.392), (0.5041, -0.03824, 1.385), (0.5134, -0.07067, 1.366), (0.5275, -0.09233, 1.337), (0.5441, -0.09994, 1.302), (0.5606, -0.09233, 1.268), (0.5747, -0.07067, 1.239), (0.5841, -0.03824, 1.219), (0.5874, 4.928e-08, 1.212), (0.5841, 0.03824, 1.219), (0.5747, 0.07067, 1.239), (0.5606, 0.09233, 1.268), (0.4286, 0.1124, 1.15), (0.4255, 0.1038, 1.238), (0.4229, 0.07948, 1.313), (0.4211, 0.04301, 1.363), (0.4205, 2.259e-08, 1.381), (0.4211, -0.04301, 1.363), (0.4229, -0.07948, 1.313), (0.4255, -0.1038, 1.238), (0.4286, -0.1124, 1.15), (0.4317, -0.1038, 1.061), (0.4343, -0.07948, 0.9861), (0.4361, -0.04301, 0.936), (0.4367, 5.28e-08, 0.9184), (0.4361, 0.04301, 0.936), (0.4343, 0.07948, 0.9861), (0.4317, 0.1038, 1.061), (0.3087, 0.1203, 1.15), (0.3135, 0.1111, 1.245), (0.3177, 0.08507, 1.325), (0.3204, 0.04604, 1.379), (0.3214, 1.967e-08, 1.398), (0.3204, -0.04604, 1.379), (0.3177, -0.08507, 1.325), (0.3135, -0.1111, 1.245), (0.3087, -0.1203, 1.15), (0.3038, -0.1111, 1.056), (0.2996, -0.08507, 0.9755), (0.2969, -0.04604, 0.9219), (0.2959, 5.191e-08, 0.903), (0.2969, 0.04604, 0.9219), (0.2996, 0.08507, 0.9755), (0.3038, 0.1111, 1.056), (0.1183, 0.0762, -0.1189), (0.1074, 0.04124, -0.1509), (0.1345, -0.09956, -0.07117), (0.1538, -0.1078, -0.01481), (0.1538, 0.1078, -0.01481), (0.1345, 0.09956, -0.07117), (0.2039, 1.765e-08, 0.1325), (0.2001, 0.04124, 0.1213), (0.1074, -0.04124, -0.1509), (0.1183, -0.0762, -0.1189), (0.1892, -0.0762, 0.08934), (0.2001, -0.04124, 0.1213), (0.173, 0.09956, 0.04155), (0.1036, 4.512e-08, -0.1621), (0.173, -0.09956, 0.04155), (0.1892, 0.0762, 0.08934), (0.3695, 5.227e-08, 0.9132), (0.3697, 0.04407, 0.9312), (0.3737, -0.04407, 1.369), (0.3732, -0.08144, 1.317), (0.3702, 0.08144, 0.9825), (0.3725, -0.1064, 1.241), (0.3709, 0.1064, 1.059), (0.3717, -0.1152, 1.15), (0.3717, 0.1152, 1.15), (0.3725, 0.1064, 1.241), (0.3709, -0.1064, 1.059), (0.3732, 0.08144, 1.317), (0.3702, -0.08144, 0.9825), (0.3737, 0.04407, 1.369), (0.3697, -0.04407, 0.9312), (0.3739, 2.136e-08, 1.387), (0.4767, -0.09465, 1.292), (0.4905, -0.1024, 1.239), (0.4905, 0.1024, 1.239), (0.4767, 0.09465, 1.292), (0.5043, 0.09465, 1.187), (0.5043, -0.09465, 1.187), (0.465, 0.07244, 1.336), (0.5161, -0.07244, 1.143), (0.4571, 0.0392, 1.366), (0.5239, -0.0392, 1.113), (0.4544, 2.099e-08, 1.376), (0.5266, 4.642e-08, 1.103), (0.4571, -0.0392, 1.366), (0.5239, 0.0392, 1.113), (0.465, -0.07244, 1.336), (0.5161, 0.07244, 1.143)], [], [(0, 1, 3, 2), (2, 3, 5, 4), (4, 5, 7, 6), (6, 7, 9, 8), (8, 9, 11, 10), (10, 11, 13, 12), (12, 13, 15, 14), (14, 15, 17, 16), (16, 17, 19, 18), (18, 19, 21, 20), (20, 21, 23, 22), (22, 23, 25, 24), (24, 25, 27, 26), (26, 27, 29, 28), (257, 256, 34, 35), (28, 29, 31, 30), (30, 31, 1, 0), (0, 2, 4, 6, 8, 10, 12, 14, 16, 18, 20, 22, 24, 26, 28, 30), (37, 36, 52, 53), (259, 258, 39, 40), (261, 260, 32, 33), (263, 262, 44, 45), (265, 264, 37, 38), (267, 266, 42, 43), (260, 268, 47, 32), (269, 257, 35, 36), (270, 259, 40, 41), (271, 263, 45, 46), (256, 261, 33, 34), (258, 265, 38, 39), (262, 267, 43, 44), (264, 269, 36, 37), (266, 270, 41, 42), (268, 271, 46, 47), (58, 57, 73, 74), (45, 44, 60, 61), (38, 37, 53, 54), (46, 45, 61, 62), (39, 38, 54, 55), (47, 46, 62, 63), (40, 39, 55, 56), (33, 32, 48, 49), (32, 47, 63, 48), (41, 40, 56, 57), (34, 33, 49, 50), (42, 41, 57, 58), (35, 34, 50, 51), (43, 42, 58, 59), (36, 35, 51, 52), (44, 43, 59, 60), (79, 78, 94, 95), (51, 50, 66, 67), (59, 58, 74, 75), (52, 51, 67, 68), (60, 59, 75, 76), (53, 52, 68, 69), (61, 60, 76, 77), (54, 53, 69, 70), (62, 61, 77, 78), (55, 54, 70, 71), (63, 62, 78, 79), (56, 55, 71, 72), (49, 48, 64, 65), (48, 63, 79, 64), (57, 56, 72, 73), (50, 49, 65, 66), (85, 84, 100, 101), (72, 71, 87, 88), (65, 64, 80, 81), (64, 79, 95, 80), (73, 72, 88, 89), (66, 65, 81, 82), (74, 73, 89, 90), (67, 66, 82, 83), (75, 74, 90, 91), (68, 67, 83, 84), (76, 75, 91, 92), (69, 68, 84, 85), (77, 76, 92, 93), (70, 69, 85, 86), (78, 77, 93, 94), (71, 70, 86, 87), (106, 105, 121, 122), (93, 92, 108, 109), (86, 85, 101, 102), (94, 93, 109, 110), (87, 86, 102, 103), (95, 94, 110, 111), (88, 87, 103, 104), (81, 80, 96, 97), (80, 95, 111, 96), (89, 88, 104, 105), (82, 81, 97, 98), (90, 89, 105, 106), (83, 82, 98, 99), (91, 90, 106, 107), (84, 83, 99, 100), (92, 91, 107, 108), (127, 126, 142, 143), (99, 98, 114, 115), (107, 106, 122, 123), (100, 99, 115, 116), (108, 107, 123, 124), (101, 100, 116, 117), (109, 108, 124, 125), (102, 101, 117, 118), (110, 109, 125, 126), (103, 102, 118, 119), (111, 110, 126, 127), (104, 103, 119, 120), (97, 96, 112, 113), (96, 111, 127, 112), (105, 104, 120, 121), (98, 97, 113, 114), (141, 140, 156, 157), (120, 119, 135, 136), (113, 112, 128, 129), (112, 127, 143, 128), (121, 120, 136, 137), (114, 113, 129, 130), (122, 121, 137, 138), (115, 114, 130, 131), (123, 122, 138, 139), (116, 115, 131, 132), (124, 123, 139, 140), (117, 116, 132, 133), (125, 124, 140, 141), (118, 117, 133, 134), (126, 125, 141, 142), (119, 118, 134, 135), (147, 146, 162, 163), (134, 133, 149, 150), (142, 141, 157, 158), (135, 134, 150, 151), (143, 142, 158, 159), (136, 135, 151, 152), (129, 128, 144, 145), (128, 143, 159, 144), (137, 136, 152, 153), (130, 129, 145, 146), (138, 137, 153, 154), (131, 130, 146, 147), (139, 138, 154, 155), (132, 131, 147, 148), (140, 139, 155, 156), (133, 132, 148, 149), (168, 167, 183, 184), (155, 154, 170, 171), (148, 147, 163, 164), (156, 155, 171, 172), (149, 148, 164, 165), (157, 156, 172, 173), (150, 149, 165, 166), (158, 157, 173, 174), (151, 150, 166, 167), (159, 158, 174, 175), (152, 151, 167, 168), (145, 144, 160, 161), (144, 159, 175, 160), (153, 152, 168, 169), (146, 145, 161, 162), (154, 153, 169, 170), (189, 188, 204, 205), (161, 160, 176, 177), (160, 175, 191, 176), (169, 168, 184, 185), (162, 161, 177, 178), (170, 169, 185, 186), (163, 162, 178, 179), (171, 170, 186, 187), (164, 163, 179, 180), (172, 171, 187, 188), (165, 164, 180, 181), (173, 172, 188, 189), (166, 165, 181, 182), (174, 173, 189, 190), (167, 166, 182, 183), (175, 174, 190, 191), (195, 194, 210, 211), (182, 181, 197, 198), (190, 189, 205, 206), (183, 182, 198, 199), (191, 190, 206, 207), (184, 183, 199, 200), (177, 176, 192, 193), (176, 191, 207, 192), (185, 184, 200, 201), (178, 177, 193, 194), (186, 185, 201, 202), (179, 178, 194, 195), (187, 186, 202, 203), (180, 179, 195, 196), (188, 187, 203, 204), (181, 180, 196, 197), (289, 288, 231, 232), (203, 202, 218, 219), (196, 195, 211, 212), (204, 203, 219, 220), (197, 196, 212, 213), (205, 204, 220, 221), (198, 197, 213, 214), (206, 205, 221, 222), (199, 198, 214, 215), (207, 206, 222, 223), (200, 199, 215, 216), (193, 192, 208, 209), (192, 207, 223, 208), (201, 200, 216, 217), (194, 193, 209, 210), (202, 201, 217, 218), (273, 272, 252, 253), (291, 290, 224, 225), (290, 292, 239, 224), (293, 289, 232, 233), (294, 291, 225, 226), (295, 293, 233, 234), (296, 294, 226, 227), (297, 295, 234, 235), (298, 296, 227, 228), (299, 297, 235, 236), (300, 298, 228, 229), (301, 299, 236, 237), (302, 300, 229, 230), (303, 301, 237, 238), (288, 302, 230, 231), (292, 303, 238, 239), (241, 240, 255, 254, 253, 252, 251, 250, 249, 248, 247, 246, 245, 244, 243, 242), (275, 274, 245, 246), (276, 273, 253, 254), (277, 275, 246, 247), (278, 276, 254, 255), (279, 277, 247, 248), (281, 280, 240, 241), (280, 278, 255, 240), (282, 279, 248, 249), (283, 281, 241, 242), (284, 282, 249, 250), (285, 283, 242, 243), (286, 284, 250, 251), (287, 285, 243, 244), (272, 286, 251, 252), (274, 287, 244, 245), (31, 29, 271, 268), (21, 19, 270, 266), (11, 9, 269, 264), (25, 23, 267, 262), (15, 13, 265, 258), (5, 3, 261, 256), (29, 27, 263, 271), (19, 17, 259, 270), (9, 7, 257, 269), (1, 31, 268, 260), (23, 21, 266, 267), (13, 11, 264, 265), (27, 25, 262, 263), (3, 1, 260, 261), (17, 15, 258, 259), (7, 5, 256, 257), (229, 228, 287, 274), (236, 235, 286, 272), (228, 227, 285, 287), (235, 234, 284, 286), (227, 226, 283, 285), (234, 233, 282, 284), (226, 225, 281, 283), (233, 232, 279, 282), (224, 239, 278, 280), (225, 224, 280, 281), (232, 231, 277, 279), (239, 238, 276, 278), (231, 230, 275, 277), (238, 237, 273, 276), (230, 229, 274, 275), (237, 236, 272, 273), (223, 222, 303, 292), (215, 214, 302, 288), (222, 221, 301, 303), (214, 213, 300, 302), (221, 220, 299, 301), (213, 212, 298, 300), (220, 219, 297, 299), (212, 211, 296, 298), (219, 218, 295, 297), (211, 210, 294, 296), (218, 217, 293, 295), (210, 209, 291, 294), (217, 216, 289, 293), (208, 223, 292, 290), (209, 208, 290, 291), (216, 215, 288, 289)])
me_cylinder_001.polygons.foreach_set('use_smooth', [True] * 290)
_uv = me_cylinder_001.uv_layers.new(name='UVMap')
_uv.uv.foreach_set('vector', [1.0, 0.5, 1.0, 1.0, 0.9375, 1.0, 0.9375, 0.5, 0.9375, 0.5, 0.9375, 1.0, 0.875, 1.0, 0.875, 0.5, 0.875, 0.5, 0.875, 1.0, 0.8125, 1.0, 0.8125, 0.5, 0.8125, 0.5, 0.8125, 1.0, 0.75, 1.0, 0.75, 0.5, 0.75, 0.5, 0.75, 1.0, 0.6875, 1.0, 0.6875, 0.5, 0.6875, 0.5, 0.6875, 1.0, 0.625, 1.0, 0.625, 0.5, 0.625, 0.5, 0.625, 1.0, 0.5625, 1.0, 0.5625, 0.5, 0.5625, 0.5, 0.5625, 1.0, 0.5, 1.0, 0.5, 0.5, 0.5, 0.5, 0.5, 1.0, 0.4375, 1.0, 0.4375, 0.5, 0.4375, 0.5, 0.4375, 1.0, 0.375, 1.0, 0.375, 0.5, 0.375, 0.5, 0.375, 1.0, 0.3125, 1.0, 0.3125, 0.5, 0.3125, 0.5, 0.3125, 1.0, 0.25, 1.0, 0.25, 0.5, 0.25, 0.5, 0.25, 1.0, 0.1875, 1.0, 0.1875, 0.5, 0.1875, 0.5, 0.1875, 1.0, 0.125, 1.0, 0.125, 0.5, 0.8125, 1.0, 0.875, 1.0, 0.875, 1.0, 0.8125, 1.0, 0.125, 0.5, 0.125, 1.0, 0.0625, 1.0, 0.0625, 0.5, 0.0625, 0.5, 0.0625, 1.0, 0.0, 1.0, 0.0, 0.5, 0.75, 0.49, 0.8418, 0.4717, 0.9197, 0.4197, 0.9717, 0.3418, 0.99, 0.25, 0.9717, 0.1582, 0.9197, 0.08029, 0.8418, 0.02827, 0.75, 0.01, 0.6582, 0.02827, 0.5803, 0.08029, 0.5283, 0.1582, 0.51, 0.25, 0.5283, 0.3418, 0.5803, 0.4197, 0.6582, 0.4717, 0.6875, 1.0, 0.75, 1.0, 0.75, 1.0, 0.6875, 1.0, 0.5, 1.0, 0.5625, 1.0, 0.5625, 1.0, 0.5, 1.0, 0.9375, 1.0, 1.0, 1.0, 1.0, 1.0, 0.9375, 1.0, 0.1875, 1.0, 0.25, 1.0, 0.25, 1.0, 0.1875, 1.0, 0.625, 1.0, 0.6875, 1.0, 0.6875, 1.0, 0.625, 1.0, 0.3125, 1.0, 0.375, 1.0, 0.375, 1.0, 0.3125, 1.0, 0.0, 1.0, 0.0625, 1.0, 0.0625, 1.0, 0.0, 1.0, 0.75, 1.0, 0.8125, 1.0, 0.8125, 1.0, 0.75, 1.0, 0.4375, 1.0, 0.5, 1.0, 0.5, 1.0, 0.4375, 1.0, 0.125, 1.0, 0.1875, 1.0, 0.1875, 1.0, 0.125, 1.0, 0.875, 1.0, 0.9375, 1.0, 0.9375, 1.0, 0.875, 1.0, 0.5625, 1.0, 0.625, 1.0, 0.625, 1.0, 0.5625, 1.0, 0.25, 1.0, 0.3125, 1.0, 0.3125, 1.0, 0.25, 1.0, 0.6875, 1.0, 0.75, 1.0, 0.75, 1.0, 0.6875, 1.0, 0.375, 1.0, 0.4375, 1.0, 0.4375, 1.0, 0.375, 1.0, 0.0625, 1.0, 0.125, 1.0, 0.125, 1.0, 0.0625, 1.0, 0.375, 1.0, 0.4375, 1.0, 0.4375, 1.0, 0.375, 1.0, 0.1875, 1.0, 0.25, 1.0, 0.25, 1.0, 0.1875, 1.0, 0.625, 1.0, 0.6875, 1.0, 0.6875, 1.0, 0.625, 1.0, 0.125, 1.0, 0.1875, 1.0, 0.1875, 1.0, 0.125, 1.0, 0.5625, 1.0, 0.625, 1.0, 0.625, 1.0, 0.5625, 1.0, 0.0625, 1.0, 0.125, 1.0, 0.125, 1.0, 0.0625, 1.0, 0.5, 1.0, 0.5625, 1.0, 0.5625, 1.0, 0.5, 1.0, 0.9375, 1.0, 1.0, 1.0, 1.0, 1.0, 0.9375, 1.0, 0.0, 1.0, 0.0625, 1.0, 0.0625, 1.0, 0.0, 1.0, 0.4375, 1.0, 0.5, 1.0, 0.5, 1.0, 0.4375, 1.0, 0.875, 1.0, 0.9375, 1.0, 0.9375, 1.0, 0.875, 1.0, 0.375, 1.0, 0.4375, 1.0, 0.4375, 1.0, 0.375, 1.0, 0.8125, 1.0, 0.875, 1.0, 0.875, 1.0, 0.8125, 1.0, 0.3125, 1.0, 0.375, 1.0, 0.375, 1.0, 0.3125, 1.0, 0.75, 1.0, 0.8125, 1.0, 0.8125, 1.0, 0.75, 1.0, 0.25, 1.0, 0.3125, 1.0, 0.3125, 1.0, 0.25, 1.0, 0.0625, 1.0, 0.125, 1.0, 0.125, 1.0, 0.0625, 1.0, 0.8125, 1.0, 0.875, 1.0, 0.875, 1.0, 0.8125, 1.0, 0.3125, 1.0, 0.375, 1.0, 0.375, 1.0, 0.3125, 1.0, 0.75, 1.0, 0.8125, 1.0, 0.8125, 1.0, 0.75, 1.0, 0.25, 1.0, 0.3125, 1.0, 0.3125, 1.0, 0.25, 1.0, 0.6875, 1.0, 0.75, 1.0, 0.75, 1.0, 0.6875, 1.0, 0.1875, 1.0, 0.25, 1.0, 0.25, 1.0, 0.1875, 1.0, 0.625, 1.0, 0.6875, 1.0, 0.6875, 1.0, 0.625, 1.0, 0.125, 1.0, 0.1875, 1.0, 0.1875, 1.0, 0.125, 1.0, 0.5625, 1.0, 0.625, 1.0, 0.625, 1.0, 0.5625, 1.0, 0.0625, 1.0, 0.125, 1.0, 0.125, 1.0, 0.0625, 1.0, 0.5, 1.0, 0.5625, 1.0, 0.5625, 1.0, 0.5, 1.0, 0.9375, 1.0, 1.0, 1.0, 1.0, 1.0, 0.9375, 1.0, 0.0, 1.0, 0.0625, 1.0, 0.0625, 1.0, 0.0, 1.0, 0.4375, 1.0, 0.5, 1.0, 0.5, 1.0, 0.4375, 1.0, 0.875, 1.0, 0.9375, 1.0, 0.9375, 1.0, 0.875, 1.0, 0.6875, 1.0, 0.75, 1.0, 0.75, 1.0, 0.6875, 1.0, 0.5, 1.0, 0.5625, 1.0, 0.5625, 1.0, 0.5, 1.0, 0.9375, 1.0, 1.0, 1.0, 1.0, 1.0, 0.9375, 1.0, 0.0, 1.0, 0.0625, 1.0, 0.0625, 1.0, 0.0, 1.0, 0.4375, 1.0, 0.5, 1.0, 0.5, 1.0, 0.4375, 1.0, 0.875, 1.0, 0.9375, 1.0, 0.9375, 1.0, 0.875, 1.0, 0.375, 1.0, 0.4375, 1.0, 0.4375, 1.0, 0.375, 1.0, 0.8125, 1.0, 0.875, 1.0, 0.875, 1.0, 0.8125, 1.0, 0.3125, 1.0, 0.375, 1.0, 0.375, 1.0, 0.3125, 1.0, 0.75, 1.0, 0.8125, 1.0, 0.8125, 1.0, 0.75, 1.0, 0.25, 1.0, 0.3125, 1.0, 0.3125, 1.0, 0.25, 1.0, 0.6875, 1.0, 0.75, 1.0, 0.75, 1.0, 0.6875, 1.0, 0.1875, 1.0, 0.25, 1.0, 0.25, 1.0, 0.1875, 1.0, 0.625, 1.0, 0.6875, 1.0, 0.6875, 1.0, 0.625, 1.0, 0.125, 1.0, 0.1875, 1.0, 0.1875, 1.0, 0.125, 1.0, 0.5625, 1.0, 0.625, 1.0, 0.625, 1.0, 0.5625, 1.0, 0.375, 1.0, 0.4375, 1.0, 0.4375, 1.0, 0.375, 1.0, 0.1875, 1.0, 0.25, 1.0, 0.25, 1.0, 0.1875, 1.0, 0.625, 1.0, 0.6875, 1.0, 0.6875, 1.0, 0.625, 1.0, 0.125, 1.0, 0.1875, 1.0, 0.1875, 1.0, 0.125, 1.0, 0.5625, 1.0, 0.625, 1.0, 0.625, 1.0, 0.5625, 1.0, 0.0625, 1.0, 0.125, 1.0, 0.125, 1.0, 0.0625, 1.0, 0.5, 1.0, 0.5625, 1.0, 0.5625, 1.0, 0.5, 1.0, 0.9375, 1.0, 1.0, 1.0, 1.0, 1.0, 0.9375, 1.0, 0.0, 1.0, 0.0625, 1.0, 0.0625, 1.0, 0.0, 1.0, 0.4375, 1.0, 0.5, 1.0, 0.5, 1.0, 0.4375, 1.0, 0.875, 1.0, 0.9375, 1.0, 0.9375, 1.0, 0.875, 1.0, 0.375, 1.0, 0.4375, 1.0, 0.4375, 1.0, 0.375, 1.0, 0.8125, 1.0, 0.875, 1.0, 0.875, 1.0, 0.8125, 1.0, 0.3125, 1.0, 0.375, 1.0, 0.375, 1.0, 0.3125, 1.0, 0.75, 1.0, 0.8125, 1.0, 0.8125, 1.0, 0.75, 1.0, 0.25, 1.0, 0.3125, 1.0, 0.3125, 1.0, 0.25, 1.0, 0.0625, 1.0, 0.125, 1.0, 0.125, 1.0, 0.0625, 1.0, 0.8125, 1.0, 0.875, 1.0, 0.875, 1.0, 0.8125, 1.0, 0.3125, 1.0, 0.375, 1.0, 0.375, 1.0, 0.3125, 1.0, 0.75, 1.0, 0.8125, 1.0, 0.8125, 1.0, 0.75, 1.0, 0.25, 1.0, 0.3125, 1.0, 0.3125, 1.0, 0.25, 1.0, 0.6875, 1.0, 0.75, 1.0, 0.75, 1.0, 0.6875, 1.0, 0.1875, 1.0, 0.25, 1.0, 0.25, 1.0, 0.1875, 1.0, 0.625, 1.0, 0.6875, 1.0, 0.6875, 1.0, 0.625, 1.0, 0.125, 1.0, 0.1875, 1.0, 0.1875, 1.0, 0.125, 1.0, 0.5625, 1.0, 0.625, 1.0, 0.625, 1.0, 0.5625, 1.0, 0.0625, 1.0, 0.125, 1.0, 0.125, 1.0, 0.0625, 1.0, 0.5, 1.0, 0.5625, 1.0, 0.5625, 1.0, 0.5, 1.0, 0.9375, 1.0, 1.0, 1.0, 1.0, 1.0, 0.9375, 1.0, 0.0, 1.0, 0.0625, 1.0, 0.0625, 1.0, 0.0, 1.0, 0.4375, 1.0, 0.5, 1.0, 0.5, 1.0, 0.4375, 1.0, 0.875, 1.0, 0.9375, 1.0, 0.9375, 1.0, 0.875, 1.0, 0.1875, 1.0, 0.25, 1.0, 0.25, 1.0, 0.1875, 1.0, 0.5, 1.0, 0.5625, 1.0, 0.5625, 1.0, 0.5, 1.0, 0.9375, 1.0, 1.0, 1.0, 1.0, 1.0, 0.9375, 1.0, 0.0, 1.0, 0.0625, 1.0, 0.0625, 1.0, 0.0, 1.0, 0.4375, 1.0, 0.5, 1.0, 0.5, 1.0, 0.4375, 1.0, 0.875, 1.0, 0.9375, 1.0, 0.9375, 1.0, 0.875, 1.0, 0.375, 1.0, 0.4375, 1.0, 0.4375, 1.0, 0.375, 1.0, 0.8125, 1.0, 0.875, 1.0, 0.875, 1.0, 0.8125, 1.0, 0.3125, 1.0, 0.375, 1.0, 0.375, 1.0, 0.3125, 1.0, 0.75, 1.0, 0.8125, 1.0, 0.8125, 1.0, 0.75, 1.0, 0.25, 1.0, 0.3125, 1.0, 0.3125, 1.0, 0.25, 1.0, 0.6875, 1.0, 0.75, 1.0, 0.75, 1.0, 0.6875, 1.0, 0.1875, 1.0, 0.25, 1.0, 0.25, 1.0, 0.1875, 1.0, 0.625, 1.0, 0.6875, 1.0, 0.6875, 1.0, 0.625, 1.0, 0.125, 1.0, 0.1875, 1.0, 0.1875, 1.0, 0.125, 1.0, 0.5625, 1.0, 0.625, 1.0, 0.625, 1.0, 0.5625, 1.0, 0.8125, 1.0, 0.875, 1.0, 0.875, 1.0, 0.8125, 1.0, 0.625, 1.0, 0.6875, 1.0, 0.6875, 1.0, 0.625, 1.0, 0.125, 1.0, 0.1875, 1.0, 0.1875, 1.0, 0.125, 1.0, 0.5625, 1.0, 0.625, 1.0, 0.625, 1.0, 0.5625, 1.0, 0.0625, 1.0, 0.125, 1.0, 0.125, 1.0, 0.0625, 1.0, 0.5, 1.0, 0.5625, 1.0, 0.5625, 1.0, 0.5, 1.0, 0.9375, 1.0, 1.0, 1.0, 1.0, 1.0, 0.9375, 1.0, 0.0, 1.0, 0.0625, 1.0, 0.0625, 1.0, 0.0, 1.0, 0.4375, 1.0, 0.5, 1.0, 0.5, 1.0, 0.4375, 1.0, 0.875, 1.0, 0.9375, 1.0, 0.9375, 1.0, 0.875, 1.0, 0.375, 1.0, 0.4375, 1.0, 0.4375, 1.0, 0.375, 1.0, 0.8125, 1.0, 0.875, 1.0, 0.875, 1.0, 0.8125, 1.0, 0.3125, 1.0, 0.375, 1.0, 0.375, 1.0, 0.3125, 1.0, 0.75, 1.0, 0.8125, 1.0, 0.8125, 1.0, 0.75, 1.0, 0.25, 1.0, 0.3125, 1.0, 0.3125, 1.0, 0.25, 1.0, 0.6875, 1.0, 0.75, 1.0, 0.75, 1.0, 0.6875, 1.0, 0.5, 1.0, 0.5625, 1.0, 0.5625, 1.0, 0.5, 1.0, 0.3125, 1.0, 0.375, 1.0, 0.375, 1.0, 0.3125, 1.0, 0.75, 1.0, 0.8125, 1.0, 0.8125, 1.0, 0.75, 1.0, 0.25, 1.0, 0.3125, 1.0, 0.3125, 1.0, 0.25, 1.0, 0.6875, 1.0, 0.75, 1.0, 0.75, 1.0, 0.6875, 1.0, 0.1875, 1.0, 0.25, 1.0, 0.25, 1.0, 0.1875, 1.0, 0.625, 1.0, 0.6875, 1.0, 0.6875, 1.0, 0.625, 1.0, 0.125, 1.0, 0.1875, 1.0, 0.1875, 1.0, 0.125, 1.0, 0.5625, 1.0, 0.625, 1.0, 0.625, 1.0, 0.5625, 1.0, 0.0625, 1.0, 0.125, 1.0, 0.125, 1.0, 0.0625, 1.0, 0.5, 1.0, 0.5625, 1.0, 0.5625, 1.0, 0.5, 1.0, 0.9375, 1.0, 1.0, 1.0, 1.0, 1.0, 0.9375, 1.0, 0.0, 1.0, 0.0625, 1.0, 0.0625, 1.0, 0.0, 1.0, 0.4375, 1.0, 0.5, 1.0, 0.5, 1.0, 0.4375, 1.0, 0.875, 1.0, 0.9375, 1.0, 0.9375, 1.0, 0.875, 1.0, 0.375, 1.0, 0.4375, 1.0, 0.4375, 1.0, 0.375, 1.0, 0.1875, 1.0, 0.25, 1.0, 0.25, 1.0, 0.1875, 1.0, 0.9375, 1.0, 1.0, 1.0, 1.0, 1.0, 0.9375, 1.0, 0.0, 1.0, 0.0625, 1.0, 0.0625, 1.0, 0.0, 1.0, 0.4375, 1.0, 0.5, 1.0, 0.5, 1.0, 0.4375, 1.0, 0.875, 1.0, 0.9375, 1.0, 0.9375, 1.0, 0.875, 1.0, 0.375, 1.0, 0.4375, 1.0, 0.4375, 1.0, 0.375, 1.0, 0.8125, 1.0, 0.875, 1.0, 0.875, 1.0, 0.8125, 1.0, 0.3125, 1.0, 0.375, 1.0, 0.375, 1.0, 0.3125, 1.0, 0.75, 1.0, 0.8125, 1.0, 0.8125, 1.0, 0.75, 1.0, 0.25, 1.0, 0.3125, 1.0, 0.3125, 1.0, 0.25, 1.0, 0.6875, 1.0, 0.75, 1.0, 0.75, 1.0, 0.6875, 1.0, 0.1875, 1.0, 0.25, 1.0, 0.25, 1.0, 0.1875, 1.0, 0.625, 1.0, 0.6875, 1.0, 0.6875, 1.0, 0.625, 1.0, 0.125, 1.0, 0.1875, 1.0, 0.1875, 1.0, 0.125, 1.0, 0.5625, 1.0, 0.625, 1.0, 0.625, 1.0, 0.5625, 1.0, 0.0625, 1.0, 0.125, 1.0, 0.125, 1.0, 0.0625, 1.0, 0.8125, 1.0, 0.875, 1.0, 0.875, 1.0, 0.8125, 1.0, 0.625, 1.0, 0.6875, 1.0, 0.6875, 1.0, 0.625, 1.0, 0.125, 1.0, 0.1875, 1.0, 0.1875, 1.0, 0.125, 1.0, 0.5625, 1.0, 0.625, 1.0, 0.625, 1.0, 0.5625, 1.0, 0.0625, 1.0, 0.125, 1.0, 0.125, 1.0, 0.0625, 1.0, 0.5, 1.0, 0.5625, 1.0, 0.5625, 1.0, 0.5, 1.0, 0.9375, 1.0, 1.0, 1.0, 1.0, 1.0, 0.9375, 1.0, 0.0, 1.0, 0.0625, 1.0, 0.0625, 1.0, 0.0, 1.0, 0.4375, 1.0, 0.5, 1.0, 0.5, 1.0, 0.4375, 1.0, 0.875, 1.0, 0.9375, 1.0, 0.9375, 1.0, 0.875, 1.0, 0.375, 1.0, 0.4375, 1.0, 0.4375, 1.0, 0.375, 1.0, 0.8125, 1.0, 0.875, 1.0, 0.875, 1.0, 0.8125, 1.0, 0.3125, 1.0, 0.375, 1.0, 0.375, 1.0, 0.3125, 1.0, 0.75, 1.0, 0.8125, 1.0, 0.8125, 1.0, 0.75, 1.0, 0.25, 1.0, 0.3125, 1.0, 0.3125, 1.0, 0.25, 1.0, 0.6875, 1.0, 0.75, 1.0, 0.75, 1.0, 0.6875, 1.0, 0.5, 1.0, 0.5625, 1.0, 0.5625, 1.0, 0.5, 1.0, 0.3125, 1.0, 0.375, 1.0, 0.375, 1.0, 0.3125, 1.0, 0.75, 1.0, 0.8125, 1.0, 0.8125, 1.0, 0.75, 1.0, 0.25, 1.0, 0.3125, 1.0, 0.3125, 1.0, 0.25, 1.0, 0.6875, 1.0, 0.75, 1.0, 0.75, 1.0, 0.6875, 1.0, 0.1875, 1.0, 0.25, 1.0, 0.25, 1.0, 0.1875, 1.0, 0.625, 1.0, 0.6875, 1.0, 0.6875, 1.0, 0.625, 1.0, 0.125, 1.0, 0.1875, 1.0, 0.1875, 1.0, 0.125, 1.0, 0.5625, 1.0, 0.625, 1.0, 0.625, 1.0, 0.5625, 1.0, 0.0625, 1.0, 0.125, 1.0, 0.125, 1.0, 0.0625, 1.0, 0.5, 1.0, 0.5625, 1.0, 0.5625, 1.0, 0.5, 1.0, 0.9375, 1.0, 1.0, 1.0, 1.0, 1.0, 0.9375, 1.0, 0.0, 1.0, 0.0625, 1.0, 0.0625, 1.0, 0.0, 1.0, 0.4375, 1.0, 0.5, 1.0, 0.5, 1.0, 0.4375, 1.0, 0.875, 1.0, 0.9375, 1.0, 0.9375, 1.0, 0.875, 1.0, 0.375, 1.0, 0.4375, 1.0, 0.4375, 1.0, 0.375, 1.0, 0.1875, 1.0, 0.25, 1.0, 0.25, 1.0, 0.1875, 1.0, 0.9375, 1.0, 1.0, 1.0, 1.0, 1.0, 0.9375, 1.0, 0.0, 1.0, 0.0625, 1.0, 0.0625, 1.0, 0.0, 1.0, 0.4375, 1.0, 0.5, 1.0, 0.5, 1.0, 0.4375, 1.0, 0.875, 1.0, 0.9375, 1.0, 0.9375, 1.0, 0.875, 1.0, 0.375, 1.0, 0.4375, 1.0, 0.4375, 1.0, 0.375, 1.0, 0.8125, 1.0, 0.875, 1.0, 0.875, 1.0, 0.8125, 1.0, 0.3125, 1.0, 0.375, 1.0, 0.375, 1.0, 0.3125, 1.0, 0.75, 1.0, 0.8125, 1.0, 0.8125, 1.0, 0.75, 1.0, 0.25, 1.0, 0.3125, 1.0, 0.3125, 1.0, 0.25, 1.0, 0.6875, 1.0, 0.75, 1.0, 0.75, 1.0, 0.6875, 1.0, 0.1875, 1.0, 0.25, 1.0, 0.25, 1.0, 0.1875, 1.0, 0.625, 1.0, 0.6875, 1.0, 0.6875, 1.0, 0.625, 1.0, 0.125, 1.0, 0.1875, 1.0, 0.1875, 1.0, 0.125, 1.0, 0.5625, 1.0, 0.625, 1.0, 0.625, 1.0, 0.5625, 1.0, 0.0625, 1.0, 0.125, 1.0, 0.125, 1.0, 0.0625, 1.0, 0.3418, 0.4717, 0.25, 0.49, 0.1582, 0.4717, 0.08029, 0.4197, 0.02827, 0.3418, 0.01, 0.25, 0.02827, 0.1582, 0.08029, 0.08029, 0.1582, 0.02827, 0.25, 0.01, 0.3418, 0.02827, 0.4197, 0.08029, 0.4717, 0.1582, 0.49, 0.25, 0.4717, 0.3418, 0.4197, 0.4197, 0.625, 1.0, 0.6875, 1.0, 0.6875, 1.0, 0.625, 1.0, 0.125, 1.0, 0.1875, 1.0, 0.1875, 1.0, 0.125, 1.0, 0.5625, 1.0, 0.625, 1.0, 0.625, 1.0, 0.5625, 1.0, 0.0625, 1.0, 0.125, 1.0, 0.125, 1.0, 0.0625, 1.0, 0.5, 1.0, 0.5625, 1.0, 0.5625, 1.0, 0.5, 1.0, 0.9375, 1.0, 1.0, 1.0, 1.0, 1.0, 0.9375, 1.0, 0.0, 1.0, 0.0625, 1.0, 0.0625, 1.0, 0.0, 1.0, 0.4375, 1.0, 0.5, 1.0, 0.5, 1.0, 0.4375, 1.0, 0.875, 1.0, 0.9375, 1.0, 0.9375, 1.0, 0.875, 1.0, 0.375, 1.0, 0.4375, 1.0, 0.4375, 1.0, 0.375, 1.0, 0.8125, 1.0, 0.875, 1.0, 0.875, 1.0, 0.8125, 1.0, 0.3125, 1.0, 0.375, 1.0, 0.375, 1.0, 0.3125, 1.0, 0.75, 1.0, 0.8125, 1.0, 0.8125, 1.0, 0.75, 1.0, 0.25, 1.0, 0.3125, 1.0, 0.3125, 1.0, 0.25, 1.0, 0.6875, 1.0, 0.75, 1.0, 0.75, 1.0, 0.6875, 1.0, 0.0625, 1.0, 0.125, 1.0, 0.125, 1.0, 0.0625, 1.0, 0.375, 1.0, 0.4375, 1.0, 0.4375, 1.0, 0.375, 1.0, 0.6875, 1.0, 0.75, 1.0, 0.75, 1.0, 0.6875, 1.0, 0.25, 1.0, 0.3125, 1.0, 0.3125, 1.0, 0.25, 1.0, 0.5625, 1.0, 0.625, 1.0, 0.625, 1.0, 0.5625, 1.0, 0.875, 1.0, 0.9375, 1.0, 0.9375, 1.0, 0.875, 1.0, 0.125, 1.0, 0.1875, 1.0, 0.1875, 1.0, 0.125, 1.0, 0.4375, 1.0, 0.5, 1.0, 0.5, 1.0, 0.4375, 1.0, 0.75, 1.0, 0.8125, 1.0, 0.8125, 1.0, 0.75, 1.0, 0.0, 1.0, 0.0625, 1.0, 0.0625, 1.0, 0.0, 1.0, 0.3125, 1.0, 0.375, 1.0, 0.375, 1.0, 0.3125, 1.0, 0.625, 1.0, 0.6875, 1.0, 0.6875, 1.0, 0.625, 1.0, 0.1875, 1.0, 0.25, 1.0, 0.25, 1.0, 0.1875, 1.0, 0.9375, 1.0, 1.0, 1.0, 1.0, 1.0, 0.9375, 1.0, 0.5, 1.0, 0.5625, 1.0, 0.5625, 1.0, 0.5, 1.0, 0.8125, 1.0, 0.875, 1.0, 0.875, 1.0, 0.8125, 1.0, 0.6875, 1.0, 0.75, 1.0, 0.75, 1.0, 0.6875, 1.0, 0.25, 1.0, 0.3125, 1.0, 0.3125, 1.0, 0.25, 1.0, 0.75, 1.0, 0.8125, 1.0, 0.8125, 1.0, 0.75, 1.0, 0.3125, 1.0, 0.375, 1.0, 0.375, 1.0, 0.3125, 1.0, 0.8125, 1.0, 0.875, 1.0, 0.875, 1.0, 0.8125, 1.0, 0.375, 1.0, 0.4375, 1.0, 0.4375, 1.0, 0.375, 1.0, 0.875, 1.0, 0.9375, 1.0, 0.9375, 1.0, 0.875, 1.0, 0.4375, 1.0, 0.5, 1.0, 0.5, 1.0, 0.4375, 1.0, 0.0, 1.0, 0.0625, 1.0, 0.0625, 1.0, 0.0, 1.0, 0.9375, 1.0, 1.0, 1.0, 1.0, 1.0, 0.9375, 1.0, 0.5, 1.0, 0.5625, 1.0, 0.5625, 1.0, 0.5, 1.0, 0.0625, 1.0, 0.125, 1.0, 0.125, 1.0, 0.0625, 1.0, 0.5625, 1.0, 0.625, 1.0, 0.625, 1.0, 0.5625, 1.0, 0.125, 1.0, 0.1875, 1.0, 0.1875, 1.0, 0.125, 1.0, 0.625, 1.0, 0.6875, 1.0, 0.6875, 1.0, 0.625, 1.0, 0.1875, 1.0, 0.25, 1.0, 0.25, 1.0, 0.1875, 1.0, 0.0625, 1.0, 0.125, 1.0, 0.125, 1.0, 0.0625, 1.0, 0.5625, 1.0, 0.625, 1.0, 0.625, 1.0, 0.5625, 1.0, 0.125, 1.0, 0.1875, 1.0, 0.1875, 1.0, 0.125, 1.0, 0.625, 1.0, 0.6875, 1.0, 0.6875, 1.0, 0.625, 1.0, 0.1875, 1.0, 0.25, 1.0, 0.25, 1.0, 0.1875, 1.0, 0.6875, 1.0, 0.75, 1.0, 0.75, 1.0, 0.6875, 1.0, 0.25, 1.0, 0.3125, 1.0, 0.3125, 1.0, 0.25, 1.0, 0.75, 1.0, 0.8125, 1.0, 0.8125, 1.0, 0.75, 1.0, 0.3125, 1.0, 0.375, 1.0, 0.375, 1.0, 0.3125, 1.0, 0.8125, 1.0, 0.875, 1.0, 0.875, 1.0, 0.8125, 1.0, 0.375, 1.0, 0.4375, 1.0, 0.4375, 1.0, 0.375, 1.0, 0.875, 1.0, 0.9375, 1.0, 0.9375, 1.0, 0.875, 1.0, 0.4375, 1.0, 0.5, 1.0, 0.5, 1.0, 0.4375, 1.0, 0.0, 1.0, 0.0625, 1.0, 0.0625, 1.0, 0.0, 1.0, 0.9375, 1.0, 1.0, 1.0, 1.0, 1.0, 0.9375, 1.0, 0.5, 1.0, 0.5625, 1.0, 0.5625, 1.0, 0.5, 1.0])
me_cylinder_001.update()

# ---- objects
ob_empty = bpy.data.objects.new('Empty', None)
ob_cylinder = bpy.data.objects.new('Cylinder', me_cylinder)
ob_cylinder_001 = bpy.data.objects.new('Cylinder.001', me_cylinder_001)

# ---- transforms, parenting, visibility, modifiers, constraints
ob_empty.location = (0.0, 0.0, 0.0)
ob_empty.rotation_euler = (1.571, -2.22e-16, 2.22e-16)
ob_empty.empty_display_type = 'IMAGE'
ob_empty.empty_display_size = 5.0
ob_empty.empty_image_depth = 'FRONT'
ob_empty.use_empty_image_alpha = True
ob_empty.empty_image_side = 'FRONT'
ob_empty.color = (1.0, 1.0, 1.0, 0.2)
ob_cylinder.location = (0.0, 0.0, -0.3446)
ob_cylinder_001.location = (1.033, 7.654e-08, -0.5697)

# ---- collection membership
col_collection.objects.link(ob_empty)
col_collection.objects.link(ob_cylinder)
col_collection.objects.link(ob_cylinder_001)

# ---- scene / render settings (as saved in the file)
scene.frame_start = 1; scene.frame_end = 250; scene.frame_set(1)
scene.render.engine = 'BLENDER_EEVEE_NEXT'
scene.cycles.sampling_pattern = 'TABULATED_SOBOL'
scene.view_settings.view_transform = 'Filmic'
bpy.context.view_layer.update()

# ---- added for rendering (the .blend has no active camera and no usable light): camera, sun
cam_auto = bpy.data.cameras.new('AutoCamera')
cam_auto.lens = 50.0
cam_auto.sensor_width = 36.0
cam_auto.clip_end = 1000.0
ob_auto_camera = bpy.data.objects.new('AutoCamera', cam_auto)
scene.collection.objects.link(ob_auto_camera)
ob_auto_camera.location = (5.59401, -6.4273, 4.05604)
ob_auto_camera.rotation_euler = (1.09748, -7.21219e-08, 0.694738)
scene.camera = ob_auto_camera
light_auto_sun = bpy.data.lights.new('AutoSun', 'SUN')
light_auto_sun.energy = 3.0
light_auto_sun.angle = 0.0523599
ob_auto_sun = bpy.data.objects.new('AutoSun', light_auto_sun)
scene.collection.objects.link(ob_auto_sun)
ob_auto_sun.rotation_euler = (0.872665, 0.174533, 0.523599)
bpy.context.view_layer.update()
